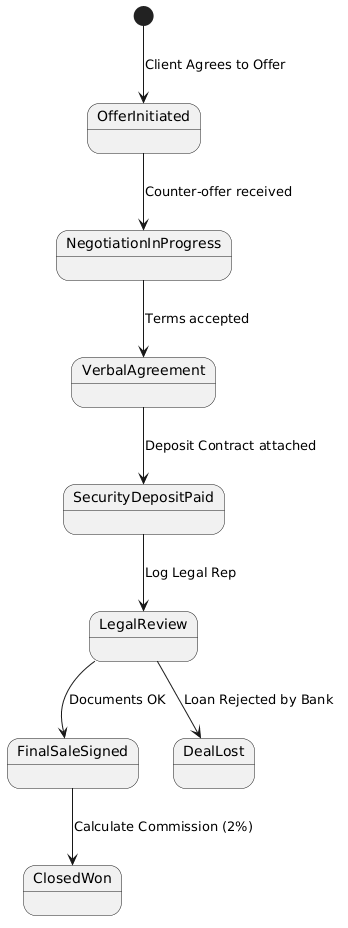

The diagram above was rendered by PlantUML. Its source (embedded in the PNG):
@startuml
[*] --> OfferInitiated : Client Agrees to Offer
OfferInitiated --> NegotiationInProgress : Counter-offer received
NegotiationInProgress --> VerbalAgreement : Terms accepted
VerbalAgreement --> SecurityDepositPaid : Deposit Contract attached
SecurityDepositPaid --> LegalReview : Log Legal Rep
LegalReview --> FinalSaleSigned : Documents OK
FinalSaleSigned --> ClosedWon : Calculate Commission (2%)
LegalReview --> DealLost : Loan Rejected by Bank
@enduml